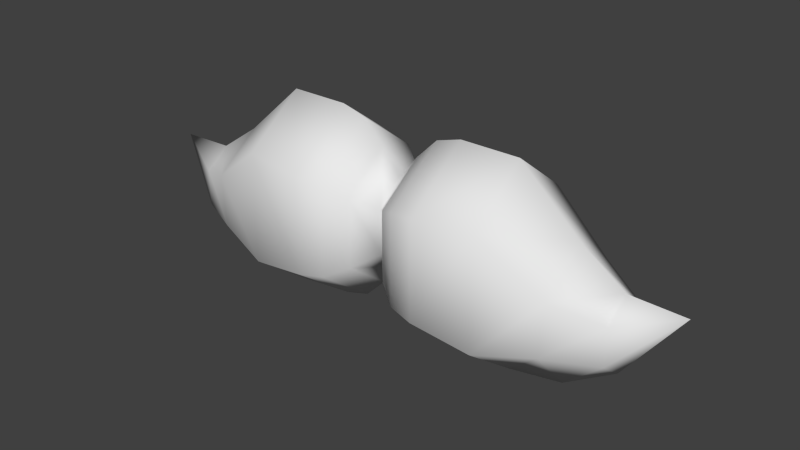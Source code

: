# Source: moustache.blend  (saved by Blender 2.69.0; exported with 4.5.12 LTS)
import bpy
from mathutils import Matrix  # noqa: F401  (used for matrix-valued properties, if any)

bpy.ops.wm.read_factory_settings(use_empty=True)
scene = bpy.context.scene
scene.name = 'Scene'

# ---- collections
col_collection_1 = bpy.data.collections.new('Collection 1'); scene.collection.children.link(col_collection_1)

# ---- world
world_world = bpy.data.worlds.new('World'); scene.world = world_world
world_world.color = (0.05088, 0.05088, 0.05088)
world_world.use_sun_shadow = False
world_world.sun_shadow_jitter_overblur = 0.0
world_world.cycles.sampling_method = 'MANUAL'
world_world.cycles.sample_map_resolution = 256

# ---- meshes
me_sphere_001 = bpy.data.meshes.new('Sphere.001')
me_sphere_001.from_pydata([(0.0, 1.472e-08, -0.02286), (0.009794, 1.583e-08, -0.03536), (0.03344, 1.194e-08, -0.05), (0.09131, -1.19e-09, -0.04834), (0.117, -1.02e-08, -0.03212), (0.0, 0.01289, -0.01143), (0.009794, 0.02381, -0.01768), (0.02064, 0.03111, -0.0231), (0.03344, 0.03367, -0.025), (0.0636, 0.03111, -0.02997), (0.09284, 0.02381, -0.02303), (0.117, 0.01289, -0.02255), (0.0, 0.01289, 0.01143), (0.009794, 0.02381, 0.01768), (0.02064, 0.03111, 0.0231), (0.03344, 0.03367, 0.025), (0.0636, 0.03111, 0.02692), (0.09489, 0.02381, 0.003926), (0.117, 0.01289, -0.00342), (0.0, 4.713e-09, 0.02286), (0.009794, 8.121e-10, 0.03536), (0.02064, -7.484e-09, 0.04619), (0.03344, -1.123e-08, 0.05), (0.0636, -1.911e-08, 0.05001), (0.09489, -1.659e-08, 0.0216), (0.117, -1.921e-08, 0.006147), (0.0, -0.01289, 0.01143), (0.009794, -0.02381, 0.01768), (0.02064, -0.03111, 0.0231), (0.03344, -0.03367, 0.025), (0.0636, -0.03111, 0.02692), (0.09489, -0.02381, 0.003926), (0.117, -0.01289, -0.00342), (0.145, -2.49e-08, 0.005348), (0.0, -0.01289, -0.01143), (0.009794, -0.02381, -0.01768), (0.02064, -0.03111, -0.0231), (0.03344, -0.03367, -0.025), (0.0636, -0.03111, -0.02997), (0.09284, -0.02381, -0.02303), (0.117, -0.01289, -0.02255), (0.02064, 1.458e-08, -0.04619), (0.0636, 5.514e-09, -0.05307)], [], [(4, 3, 10, 11), (1, 0, 5, 6), (11, 10, 17, 18), (10, 9, 16, 17), (9, 8, 15, 16), (8, 7, 14, 15), (7, 6, 13, 14), (6, 5, 12, 13), (18, 17, 24, 25), (17, 16, 23, 24), (16, 15, 22, 23), (15, 14, 21, 22), (14, 13, 20, 21), (13, 12, 19, 20), (25, 24, 31, 32), (24, 23, 30, 31), (23, 22, 29, 30), (22, 21, 28, 29), (21, 20, 27, 28), (20, 19, 26, 27), (32, 31, 39, 40), (31, 30, 38, 39), (30, 29, 37, 38), (29, 28, 36, 37), (28, 27, 35, 36), (27, 26, 34, 35), (33, 4, 11), (3, 42, 9, 10), (42, 2, 8, 9), (2, 41, 7, 8), (41, 1, 6, 7), (33, 11, 18), (33, 18, 25), (33, 25, 32), (33, 32, 40), (33, 40, 4), (40, 39, 3, 4), (39, 38, 42, 3), (38, 37, 2, 42), (37, 36, 41, 2), (36, 35, 1, 41), (35, 34, 0, 1)])
me_sphere_001.polygons.foreach_set('use_smooth', [True] * 42)
me_sphere_001.use_remesh_preserve_volume = False
me_sphere_001.use_remesh_preserve_attributes = False
me_sphere_001.use_mirror_vertex_groups = False
me_sphere_001.update()

# ---- objects
ob_sphere = bpy.data.objects.new('Sphere', me_sphere_001)

# ---- transforms, parenting, visibility, modifiers, constraints
ob_sphere.location = (0.0, 0.0, 0.0)
ob_sphere.rotation_euler = (-1.344e-07, 0.0, 0.0)
ob_sphere.lineart.crease_threshold = 0.0
_m = ob_sphere.modifiers.new('Mirror', 'MIRROR')
_m.use_clip = True

# ---- collection membership
col_collection_1.objects.link(ob_sphere)

# ---- scene / render settings (as saved in the file)
scene.frame_start = 1; scene.frame_end = 250; scene.frame_set(1)
scene.render.engine = 'BLENDER_EEVEE_NEXT'
scene.render.image_settings.compression = 90
scene.render.resolution_percentage = 50
scene.render.dither_intensity = 0.0
scene.cycles.use_denoising = False
scene.cycles.samples = 10
scene.cycles.sampling_pattern = 'TABULATED_SOBOL'
scene.cycles.light_sampling_threshold = 0.0
scene.cycles.use_adaptive_sampling = False
scene.cycles.use_light_tree = False
scene.cycles.blur_glossy = 0.0
scene.cycles.volume_bounces = 1
scene.cycles.pixel_filter_type = 'GAUSSIAN'
scene.cycles.sample_clamp_indirect = 0.0
scene.view_settings.view_transform = 'Standard'
bpy.context.view_layer.update()

# ---- added for rendering (the .blend has no active camera and no usable light): camera, sun
cam_auto = bpy.data.cameras.new('AutoCamera')
cam_auto.lens = 50.0
cam_auto.sensor_width = 36.0
cam_auto.clip_end = 1000.0
ob_auto_camera = bpy.data.objects.new('AutoCamera', cam_auto)
scene.collection.objects.link(ob_auto_camera)
ob_auto_camera.location = (0.291571, -0.349885, 0.231729)
ob_auto_camera.rotation_euler = (1.09748, -7.21219e-08, 0.694738)
scene.camera = ob_auto_camera
light_auto_sun = bpy.data.lights.new('AutoSun', 'SUN')
light_auto_sun.energy = 3.0
light_auto_sun.angle = 0.0523599
ob_auto_sun = bpy.data.objects.new('AutoSun', light_auto_sun)
scene.collection.objects.link(ob_auto_sun)
ob_auto_sun.rotation_euler = (0.872665, 0.174533, 0.523599)
bpy.context.view_layer.update()

